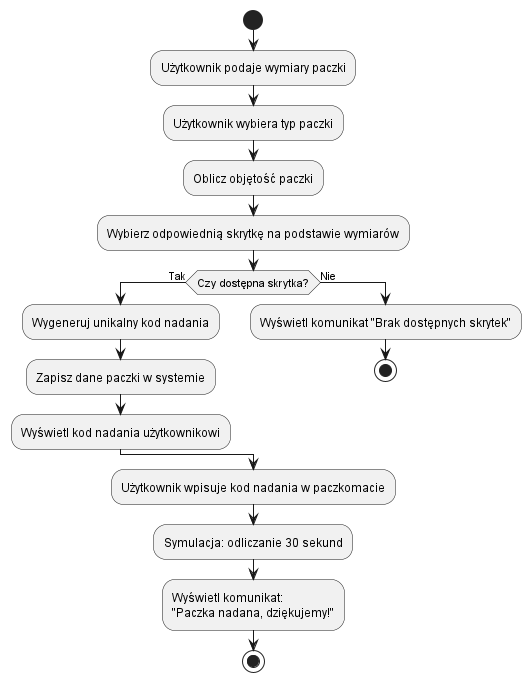

The diagram above was rendered by PlantUML. Its source (embedded in the PNG):
@startuml
start

:Użytkownik podaje wymiary paczki;
:Użytkownik wybiera typ paczki;

:Oblicz objętość paczki;
:Wybierz odpowiednią skrytkę na podstawie wymiarów;

if (Czy dostępna skrytka?) then (Tak)
  :Wygeneruj unikalny kod nadania;
  :Zapisz dane paczki w systemie;
  :Wyświetl kod nadania użytkownikowi;
else (Nie)
  :Wyświetl komunikat "Brak dostępnych skrytek";
  stop
endif

:Użytkownik wpisuje kod nadania w paczkomacie;

:Symulacja: odliczanie 30 sekund;
:Wyświetl komunikat:
"Paczka nadana, dziękujemy!";

stop
@enduml